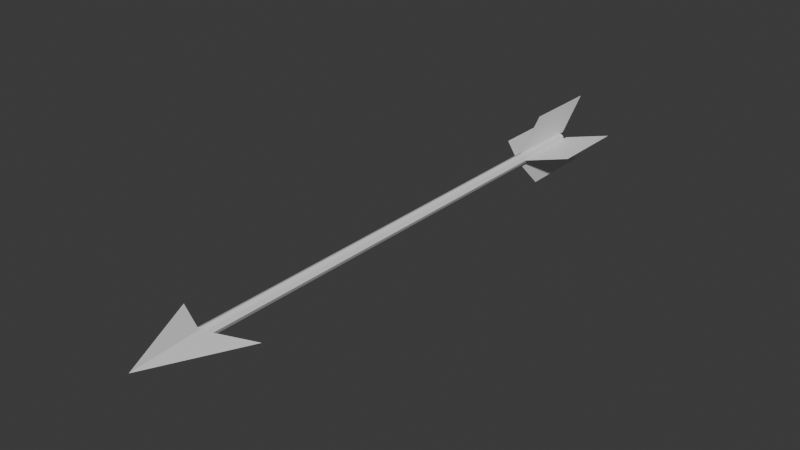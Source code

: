# Source: Arrow.blend  (saved by Blender 4.4.30; exported with 4.5.12 LTS)
import bpy
from mathutils import Matrix  # noqa: F401  (used for matrix-valued properties, if any)

bpy.ops.wm.read_factory_settings(use_empty=True)
scene = bpy.context.scene
scene.name = 'Scene'

# ---- collections
col_collection = bpy.data.collections.new('Collection'); scene.collection.children.link(col_collection)

# ---- materials (node trees are filled in below, after node groups)
mat_wod = bpy.data.materials.new('wod')
mat_arrowtip = bpy.data.materials.new('arrowTip')
mat_feathers = bpy.data.materials.new('feathers')

# ---- material node trees
mat_wod.use_nodes = True; mat_wod.node_tree.nodes.clear()
_N = mat_wod.node_tree.nodes; _L = mat_wod.node_tree.links
n0 = _N.new('ShaderNodeBsdfPrincipled'); n0.name = 'Principled BSDF'; n0.location = (10, 300)
n1 = _N.new('ShaderNodeOutputMaterial'); n1.name = 'Material Output'; n1.location = (300, 300)
_L.new(n0.outputs[0], n1.inputs[0])
n1.is_active_output = True
mat_arrowtip.use_nodes = True; mat_arrowtip.node_tree.nodes.clear()
_N = mat_arrowtip.node_tree.nodes; _L = mat_arrowtip.node_tree.links
n0 = _N.new('ShaderNodeBsdfPrincipled'); n0.name = 'Principled BSDF'; n0.location = (10, 300)
n1 = _N.new('ShaderNodeOutputMaterial'); n1.name = 'Material Output'; n1.location = (300, 300)
_L.new(n0.outputs[0], n1.inputs[0])
n1.is_active_output = True
mat_feathers.use_nodes = True; mat_feathers.node_tree.nodes.clear()
_N = mat_feathers.node_tree.nodes; _L = mat_feathers.node_tree.links
n0 = _N.new('ShaderNodeBsdfPrincipled'); n0.name = 'Principled BSDF'; n0.location = (10, 300)
n1 = _N.new('ShaderNodeOutputMaterial'); n1.name = 'Material Output'; n1.location = (300, 300)
_L.new(n0.outputs[0], n1.inputs[0])
n1.is_active_output = True

# ---- world
world_world = bpy.data.worlds.new('World'); scene.world = world_world
world_world.use_nodes = True; world_world.node_tree.nodes.clear()
_N = world_world.node_tree.nodes; _L = world_world.node_tree.links
n0 = _N.new('ShaderNodeOutputWorld'); n0.name = 'World Output'; n0.location = (300, 300)
n1 = _N.new('ShaderNodeBackground'); n1.name = 'Background'; n1.location = (10, 300)
n1.inputs[0].default_value = (0.05088, 0.05088, 0.05088, 1.0)
_L.new(n1.outputs[0], n0.inputs[0])
n0.is_active_output = True
world_world.color = (0.05088, 0.05088, 0.05088)
world_world.sun_shadow_jitter_overblur = 0.0

# ---- meshes
me_cube_002 = bpy.data.meshes.new('Cube.002')
me_cube_002.from_pydata([(-0.03676, -3.06, 0.0), (0.0, -3.06, 0.03676), (-0.03676, 0.06026, 0.0), (0.0, 0.06026, 0.03676), (0.0, -3.06, -0.03676), (0.03676, -3.06, 0.0), (0.0, 0.06026, -0.03676), (0.03676, 0.06026, 0.0), (-0.03676, -1.5, 0.0), (-0.02527, -3.06, 0.02527), (0.0, -1.5, 0.03676), (-0.02527, 0.06026, 0.02527), (-0.02527, 0.06026, -0.02527), (0.02527, 0.06026, 0.02527), (0.02527, 0.06026, -0.02527), (0.0, -1.5, -0.03676), (0.03676, -1.5, 0.0), (0.02527, -3.06, -0.02527), (-0.02527, -3.06, -0.02527), (0.02527, -3.06, 0.02527), (-0.02527, -1.5, 0.02527), (9.078e-11, 0.06026, -9.078e-11), (0.02527, -1.5, -0.02527), (-9.078e-11, -3.06, 9.078e-11), (-0.02527, -1.5, -0.02527), (0.02527, -1.5, 0.02527), (-0.2766, -2.935, 0.0), (0.2766, -2.935, 0.0), (0.0, -3.488, 0.0), (0.0, -3.074, 0.02766), (0.0, -3.074, -0.02766), (-0.23, -0.2, 0.0), (-0.03, -0.4, 0.0), (-0.23, 0.3, 0.0), (-0.03, 0.1, 0.0), (0.23, -0.2, 0.0), (0.03, -0.4, 0.0), (0.23, 0.3, 0.0), (0.03, 0.1, 0.0), (-7.55e-09, -0.2, 0.23), (7.55e-09, -0.4, 0.03), (-7.55e-09, 0.3, 0.23), (7.55e-09, 0.1, 0.03), (7.55e-09, -0.2, -0.23), (-7.55e-09, -0.4, -0.03), (7.55e-09, 0.3, -0.23), (-7.55e-09, 0.1, -0.03)], [], [(0, 9, 20, 8), (9, 1, 10, 20), (20, 10, 3, 11), (8, 20, 11, 2), (2, 11, 21, 12), (11, 3, 13, 21), (21, 13, 7, 14), (12, 21, 14, 6), (6, 14, 22, 15), (14, 7, 16, 22), (22, 16, 5, 17), (15, 22, 17, 4), (4, 17, 23, 18), (17, 5, 19, 23), (23, 19, 1, 9), (18, 23, 9, 0), (2, 12, 24, 8), (12, 6, 15, 24), (24, 15, 4, 18), (8, 24, 18, 0), (7, 13, 25, 16), (13, 3, 10, 25), (25, 10, 1, 19), (16, 25, 19, 5), (29, 27, 30), (29, 30, 26), (28, 29, 26), (30, 28, 26), (28, 27, 29), (28, 30, 27), (31, 32, 34, 33), (35, 36, 38, 37), (39, 40, 42, 41), (43, 44, 46, 45)])
me_cube_002.polygons.foreach_set('material_index', [0, 0, 0, 0, 0, 0, 0, 0, 0, 0, 0, 0, 0, 0, 0, 0, 0, 0, 0, 0, 0, 0, 0, 0, 1, 1, 1, 1, 1, 1, 1, 1, 2, 1])
_k = {(0, 9): 1.0, (1, 9): 1.0, (3, 11): 1.0, (2, 11): 1.0, (6, 12): 1.0, (2, 12): 1.0, (3, 13): 1.0, (7, 13): 1.0, (7, 14): 1.0, (6, 14): 1.0, (5, 17): 1.0, (4, 17): 1.0, (0, 18): 1.0, (4, 18): 1.0, (5, 19): 1.0, (1, 19): 1.0}
me_cube_002.attributes.new('crease_edge', 'FLOAT', 'EDGE').data.foreach_set('value', [_k.get((min(e.vertices), max(e.vertices)), 0.0) for e in me_cube_002.edges])
_uv = me_cube_002.uv_layers.new(name='UVMap')
_uv.uv.foreach_set('vector', [0.375, 0.0, 0.5, 0.0, 0.5, 0.125, 0.375, 0.125, 0.5, 0.0, 0.625, 0.0, 0.625, 0.125, 0.5, 0.125, 0.5, 0.125, 0.625, 0.125, 0.625, 0.25, 0.5, 0.25, 0.375, 0.125, 0.5, 0.125, 0.5, 0.25, 0.375, 0.25, 0.375, 0.25, 0.5, 0.25, 0.5, 0.375, 0.375, 0.375, 0.5, 0.25, 0.625, 0.25, 0.625, 0.375, 0.5, 0.375, 0.5, 0.375, 0.625, 0.375, 0.625, 0.5, 0.5, 0.5, 0.375, 0.375, 0.5, 0.375, 0.5, 0.5, 0.375, 0.5, 0.375, 0.5, 0.5, 0.5, 0.5, 0.625, 0.375, 0.625, 0.5, 0.5, 0.625, 0.5, 0.625, 0.625, 0.5, 0.625, 0.5, 0.625, 0.625, 0.625, 0.625, 0.75, 0.5, 0.75, 0.375, 0.625, 0.5, 0.625, 0.5, 0.75, 0.375, 0.75, 0.375, 0.75, 0.5, 0.75, 0.5, 0.875, 0.375, 0.875, 0.5, 0.75, 0.625, 0.75, 0.625, 0.875, 0.5, 0.875, 0.5, 0.875, 0.625, 0.875, 0.625, 1.0, 0.5, 1.0, 0.375, 0.875, 0.5, 0.875, 0.5, 1.0, 0.375, 1.0, 0.125, 0.5, 0.25, 0.5, 0.25, 0.625, 0.125, 0.625, 0.25, 0.5, 0.375, 0.5, 0.375, 0.625, 0.25, 0.625, 0.25, 0.625, 0.375, 0.625, 0.375, 0.75, 0.25, 0.75, 0.125, 0.625, 0.25, 0.625, 0.25, 0.75, 0.125, 0.75, 0.625, 0.5, 0.75, 0.5, 0.75, 0.625, 0.625, 0.625, 0.75, 0.5, 0.875, 0.5, 0.875, 0.625, 0.75, 0.625, 0.75, 0.625, 0.875, 0.625, 0.875, 0.75, 0.75, 0.75, 0.625, 0.625, 0.75, 0.625, 0.75, 0.75, 0.625, 0.75, 0.0, 0.0, 0.0, 0.0, 0.0, 0.0, 0.0, 0.0, 0.0, 0.0, 0.0, 0.0, 0.0, 0.0, 0.0, 0.0, 0.0, 0.0, 0.0, 0.0, 0.0, 0.0, 0.0, 0.0, 0.0, 0.0, 0.0, 0.0, 0.0, 0.0, 0.0, 0.0, 0.0, 0.0, 0.0, 0.0, 0.0, 0.0, 1.0, 0.0, 1.0, 1.0, 0.0, 1.0, 0.0, 0.0, 1.0, 0.0, 1.0, 1.0, 0.0, 1.0, 0.0, 0.0, 1.0, 0.0, 1.0, 1.0, 0.0, 1.0, 0.0, 0.0, 1.0, 0.0, 1.0, 1.0, 0.0, 1.0])
me_cube_002.materials.append(mat_wod)
me_cube_002.materials.append(mat_arrowtip)
me_cube_002.materials.append(mat_feathers)
me_cube_002.update()

# ---- objects
ob_stick = bpy.data.objects.new('stick', me_cube_002)

# ---- transforms, parenting, visibility, modifiers, constraints
ob_stick.location = (0.0, 0.0, 0.0)

# ---- collection membership
col_collection.objects.link(ob_stick)

# ---- scene / render settings (as saved in the file)
scene.frame_start = 1; scene.frame_end = 250; scene.frame_set(16)
scene.render.engine = 'BLENDER_EEVEE_NEXT'
bpy.context.view_layer.update()

# ---- added for rendering (the .blend has no active camera and no usable light): camera, sun
cam_auto = bpy.data.cameras.new('AutoCamera')
cam_auto.lens = 50.0
cam_auto.sensor_width = 36.0
cam_auto.clip_end = 1000.0
ob_auto_camera = bpy.data.objects.new('AutoCamera', cam_auto)
scene.collection.objects.link(ob_auto_camera)
ob_auto_camera.location = (3.56775, -5.87549, 2.8542)
ob_auto_camera.rotation_euler = (1.09748, -7.21219e-08, 0.694738)
scene.camera = ob_auto_camera
light_auto_sun = bpy.data.lights.new('AutoSun', 'SUN')
light_auto_sun.energy = 3.0
light_auto_sun.angle = 0.0523599
ob_auto_sun = bpy.data.objects.new('AutoSun', light_auto_sun)
scene.collection.objects.link(ob_auto_sun)
ob_auto_sun.rotation_euler = (0.872665, 0.174533, 0.523599)
bpy.context.view_layer.update()
